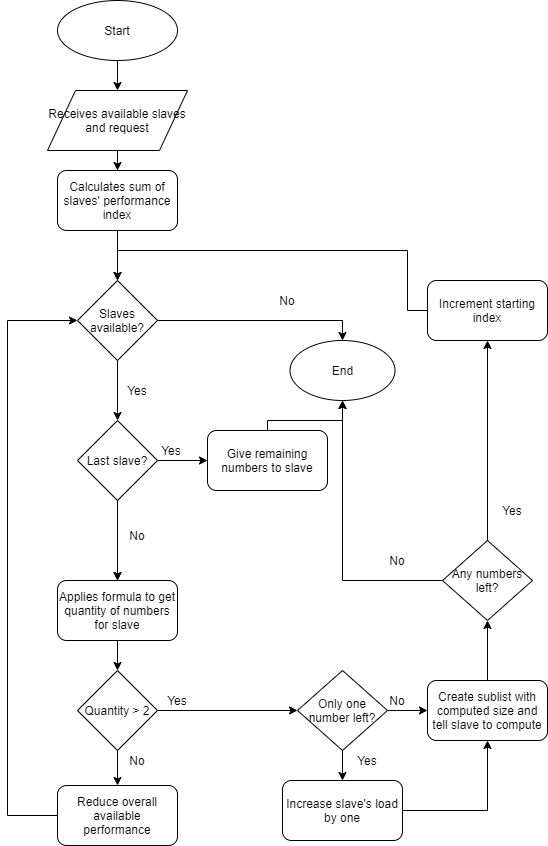

The diagram above was exported from draw.io. Its source (the exported page's mxGraphModel, read from the mxfile embedded in the PNG):
<mxGraphModel dx="1422" dy="713" grid="1" gridSize="10" guides="1" tooltips="1" connect="1" arrows="1" fold="1" page="1" pageScale="1" pageWidth="827" pageHeight="1169" math="0" shadow="0">
  <root>
    <mxCell id="WIyWlLk6GJQsqaUBKTNV-0" />
    <mxCell id="WIyWlLk6GJQsqaUBKTNV-1" parent="WIyWlLk6GJQsqaUBKTNV-0" />
    <mxCell id="BbUmNUnQB-W3XxcIHT1r-23" value="" style="edgeStyle=orthogonalEdgeStyle;rounded=0;orthogonalLoop=1;jettySize=auto;html=1;" parent="WIyWlLk6GJQsqaUBKTNV-1" source="BbUmNUnQB-W3XxcIHT1r-0" target="BbUmNUnQB-W3XxcIHT1r-3" edge="1">
      <mxGeometry relative="1" as="geometry" />
    </mxCell>
    <mxCell id="BbUmNUnQB-W3XxcIHT1r-0" value="Start" style="ellipse;whiteSpace=wrap;html=1;" parent="WIyWlLk6GJQsqaUBKTNV-1" vertex="1">
      <mxGeometry x="160" y="50" width="120" height="60" as="geometry" />
    </mxCell>
    <mxCell id="BbUmNUnQB-W3XxcIHT1r-24" value="" style="edgeStyle=orthogonalEdgeStyle;rounded=0;orthogonalLoop=1;jettySize=auto;html=1;" parent="WIyWlLk6GJQsqaUBKTNV-1" source="BbUmNUnQB-W3XxcIHT1r-3" target="BbUmNUnQB-W3XxcIHT1r-4" edge="1">
      <mxGeometry relative="1" as="geometry" />
    </mxCell>
    <mxCell id="BbUmNUnQB-W3XxcIHT1r-3" value="Receives available slaves and request" style="shape=parallelogram;perimeter=parallelogramPerimeter;whiteSpace=wrap;html=1;" parent="WIyWlLk6GJQsqaUBKTNV-1" vertex="1">
      <mxGeometry x="150" y="140" width="140" height="60" as="geometry" />
    </mxCell>
    <mxCell id="BbUmNUnQB-W3XxcIHT1r-25" value="" style="edgeStyle=orthogonalEdgeStyle;rounded=0;orthogonalLoop=1;jettySize=auto;html=1;" parent="WIyWlLk6GJQsqaUBKTNV-1" source="BbUmNUnQB-W3XxcIHT1r-4" target="BbUmNUnQB-W3XxcIHT1r-22" edge="1">
      <mxGeometry relative="1" as="geometry" />
    </mxCell>
    <mxCell id="BbUmNUnQB-W3XxcIHT1r-4" value="Calculates sum of slaves' performance index" style="rounded=1;whiteSpace=wrap;html=1;" parent="WIyWlLk6GJQsqaUBKTNV-1" vertex="1">
      <mxGeometry x="160" y="220" width="120" height="60" as="geometry" />
    </mxCell>
    <mxCell id="BbUmNUnQB-W3XxcIHT1r-15" value="" style="edgeStyle=orthogonalEdgeStyle;rounded=0;orthogonalLoop=1;jettySize=auto;html=1;" parent="WIyWlLk6GJQsqaUBKTNV-1" source="BbUmNUnQB-W3XxcIHT1r-5" target="BbUmNUnQB-W3XxcIHT1r-6" edge="1">
      <mxGeometry relative="1" as="geometry" />
    </mxCell>
    <mxCell id="BbUmNUnQB-W3XxcIHT1r-5" value="Applies formula to get quantity of numbers for&amp;nbsp;slave" style="rounded=1;whiteSpace=wrap;html=1;" parent="WIyWlLk6GJQsqaUBKTNV-1" vertex="1">
      <mxGeometry x="160" y="630" width="120" height="60" as="geometry" />
    </mxCell>
    <mxCell id="BbUmNUnQB-W3XxcIHT1r-10" value="" style="edgeStyle=orthogonalEdgeStyle;rounded=0;orthogonalLoop=1;jettySize=auto;html=1;" parent="WIyWlLk6GJQsqaUBKTNV-1" source="BbUmNUnQB-W3XxcIHT1r-6" target="BbUmNUnQB-W3XxcIHT1r-7" edge="1">
      <mxGeometry relative="1" as="geometry" />
    </mxCell>
    <mxCell id="BbUmNUnQB-W3XxcIHT1r-19" value="" style="edgeStyle=orthogonalEdgeStyle;rounded=0;orthogonalLoop=1;jettySize=auto;html=1;" parent="WIyWlLk6GJQsqaUBKTNV-1" source="BbUmNUnQB-W3XxcIHT1r-6" target="BbUmNUnQB-W3XxcIHT1r-18" edge="1">
      <mxGeometry relative="1" as="geometry" />
    </mxCell>
    <mxCell id="BbUmNUnQB-W3XxcIHT1r-6" value="Quantity &amp;gt; 2" style="rhombus;whiteSpace=wrap;html=1;" parent="WIyWlLk6GJQsqaUBKTNV-1" vertex="1">
      <mxGeometry x="180" y="720" width="80" height="80" as="geometry" />
    </mxCell>
    <mxCell id="BbUmNUnQB-W3XxcIHT1r-13" style="edgeStyle=orthogonalEdgeStyle;rounded=0;orthogonalLoop=1;jettySize=auto;html=1;exitX=0;exitY=0.5;exitDx=0;exitDy=0;entryX=0;entryY=0.5;entryDx=0;entryDy=0;" parent="WIyWlLk6GJQsqaUBKTNV-1" source="BbUmNUnQB-W3XxcIHT1r-7" target="BbUmNUnQB-W3XxcIHT1r-22" edge="1">
      <mxGeometry relative="1" as="geometry">
        <mxPoint x="150" y="370" as="targetPoint" />
        <Array as="points">
          <mxPoint x="110" y="865" />
          <mxPoint x="110" y="370" />
        </Array>
      </mxGeometry>
    </mxCell>
    <mxCell id="BbUmNUnQB-W3XxcIHT1r-7" value="Reduce overall available performance" style="rounded=1;whiteSpace=wrap;html=1;" parent="WIyWlLk6GJQsqaUBKTNV-1" vertex="1">
      <mxGeometry x="160" y="835" width="120" height="60" as="geometry" />
    </mxCell>
    <mxCell id="BbUmNUnQB-W3XxcIHT1r-11" value="No" style="text;html=1;strokeColor=none;fillColor=none;align=center;verticalAlign=middle;whiteSpace=wrap;rounded=0;" parent="WIyWlLk6GJQsqaUBKTNV-1" vertex="1">
      <mxGeometry x="220" y="800" width="40" height="20" as="geometry" />
    </mxCell>
    <mxCell id="BbUmNUnQB-W3XxcIHT1r-12" style="edgeStyle=orthogonalEdgeStyle;rounded=0;orthogonalLoop=1;jettySize=auto;html=1;exitX=0.5;exitY=1;exitDx=0;exitDy=0;" parent="WIyWlLk6GJQsqaUBKTNV-1" source="BbUmNUnQB-W3XxcIHT1r-11" target="BbUmNUnQB-W3XxcIHT1r-11" edge="1">
      <mxGeometry relative="1" as="geometry" />
    </mxCell>
    <mxCell id="BbUmNUnQB-W3XxcIHT1r-21" value="" style="edgeStyle=orthogonalEdgeStyle;rounded=0;orthogonalLoop=1;jettySize=auto;html=1;" parent="WIyWlLk6GJQsqaUBKTNV-1" source="BbUmNUnQB-W3XxcIHT1r-18" target="BbUmNUnQB-W3XxcIHT1r-20" edge="1">
      <mxGeometry relative="1" as="geometry" />
    </mxCell>
    <mxCell id="BbUmNUnQB-W3XxcIHT1r-30" value="" style="edgeStyle=orthogonalEdgeStyle;rounded=0;orthogonalLoop=1;jettySize=auto;html=1;" parent="WIyWlLk6GJQsqaUBKTNV-1" source="BbUmNUnQB-W3XxcIHT1r-18" target="BbUmNUnQB-W3XxcIHT1r-29" edge="1">
      <mxGeometry relative="1" as="geometry" />
    </mxCell>
    <mxCell id="BbUmNUnQB-W3XxcIHT1r-18" value="Only one number left?" style="rhombus;whiteSpace=wrap;html=1;" parent="WIyWlLk6GJQsqaUBKTNV-1" vertex="1">
      <mxGeometry x="400" y="720" width="90" height="80" as="geometry" />
    </mxCell>
    <mxCell id="BbUmNUnQB-W3XxcIHT1r-45" style="edgeStyle=orthogonalEdgeStyle;rounded=0;orthogonalLoop=1;jettySize=auto;html=1;entryX=0.5;entryY=1;entryDx=0;entryDy=0;" parent="WIyWlLk6GJQsqaUBKTNV-1" source="BbUmNUnQB-W3XxcIHT1r-20" target="BbUmNUnQB-W3XxcIHT1r-29" edge="1">
      <mxGeometry relative="1" as="geometry" />
    </mxCell>
    <mxCell id="BbUmNUnQB-W3XxcIHT1r-20" value="Increase slave's load by one" style="rounded=1;whiteSpace=wrap;html=1;" parent="WIyWlLk6GJQsqaUBKTNV-1" vertex="1">
      <mxGeometry x="385" y="830" width="120" height="60" as="geometry" />
    </mxCell>
    <mxCell id="BbUmNUnQB-W3XxcIHT1r-53" style="edgeStyle=orthogonalEdgeStyle;rounded=0;orthogonalLoop=1;jettySize=auto;html=1;entryX=0.5;entryY=0;entryDx=0;entryDy=0;" parent="WIyWlLk6GJQsqaUBKTNV-1" source="BbUmNUnQB-W3XxcIHT1r-22" target="BbUmNUnQB-W3XxcIHT1r-52" edge="1">
      <mxGeometry relative="1" as="geometry" />
    </mxCell>
    <mxCell id="ZebJB7zXXBwmwAk53dkK-1" value="" style="edgeStyle=orthogonalEdgeStyle;rounded=0;orthogonalLoop=1;jettySize=auto;html=1;" parent="WIyWlLk6GJQsqaUBKTNV-1" source="BbUmNUnQB-W3XxcIHT1r-22" target="ZebJB7zXXBwmwAk53dkK-0" edge="1">
      <mxGeometry relative="1" as="geometry" />
    </mxCell>
    <mxCell id="BbUmNUnQB-W3XxcIHT1r-22" value="Slaves available?" style="rhombus;whiteSpace=wrap;html=1;" parent="WIyWlLk6GJQsqaUBKTNV-1" vertex="1">
      <mxGeometry x="180" y="330" width="80" height="80" as="geometry" />
    </mxCell>
    <mxCell id="BbUmNUnQB-W3XxcIHT1r-28" value="Yes" style="text;html=1;strokeColor=none;fillColor=none;align=center;verticalAlign=middle;whiteSpace=wrap;rounded=0;" parent="WIyWlLk6GJQsqaUBKTNV-1" vertex="1">
      <mxGeometry x="450" y="800" width="40" height="20" as="geometry" />
    </mxCell>
    <mxCell id="ZebJB7zXXBwmwAk53dkK-13" value="" style="edgeStyle=orthogonalEdgeStyle;rounded=0;orthogonalLoop=1;jettySize=auto;html=1;" parent="WIyWlLk6GJQsqaUBKTNV-1" source="BbUmNUnQB-W3XxcIHT1r-29" target="BbUmNUnQB-W3XxcIHT1r-33" edge="1">
      <mxGeometry relative="1" as="geometry" />
    </mxCell>
    <mxCell id="BbUmNUnQB-W3XxcIHT1r-29" value="Create sublist with computed size and tell slave to compute" style="rounded=1;whiteSpace=wrap;html=1;" parent="WIyWlLk6GJQsqaUBKTNV-1" vertex="1">
      <mxGeometry x="530" y="730" width="120" height="60" as="geometry" />
    </mxCell>
    <mxCell id="BbUmNUnQB-W3XxcIHT1r-31" value="Yes" style="text;html=1;strokeColor=none;fillColor=none;align=center;verticalAlign=middle;whiteSpace=wrap;rounded=0;" parent="WIyWlLk6GJQsqaUBKTNV-1" vertex="1">
      <mxGeometry x="260" y="740" width="40" height="20" as="geometry" />
    </mxCell>
    <mxCell id="BbUmNUnQB-W3XxcIHT1r-32" value="No" style="text;html=1;strokeColor=none;fillColor=none;align=center;verticalAlign=middle;whiteSpace=wrap;rounded=0;" parent="WIyWlLk6GJQsqaUBKTNV-1" vertex="1">
      <mxGeometry x="480" y="740" width="40" height="20" as="geometry" />
    </mxCell>
    <mxCell id="BbUmNUnQB-W3XxcIHT1r-44" style="edgeStyle=orthogonalEdgeStyle;rounded=0;orthogonalLoop=1;jettySize=auto;html=1;entryX=0.5;entryY=1;entryDx=0;entryDy=0;" parent="WIyWlLk6GJQsqaUBKTNV-1" source="BbUmNUnQB-W3XxcIHT1r-33" target="BbUmNUnQB-W3XxcIHT1r-42" edge="1">
      <mxGeometry relative="1" as="geometry" />
    </mxCell>
    <mxCell id="ZebJB7zXXBwmwAk53dkK-11" style="edgeStyle=orthogonalEdgeStyle;rounded=0;orthogonalLoop=1;jettySize=auto;html=1;entryX=0.5;entryY=1;entryDx=0;entryDy=0;" parent="WIyWlLk6GJQsqaUBKTNV-1" source="BbUmNUnQB-W3XxcIHT1r-33" target="BbUmNUnQB-W3XxcIHT1r-52" edge="1">
      <mxGeometry relative="1" as="geometry" />
    </mxCell>
    <mxCell id="BbUmNUnQB-W3XxcIHT1r-33" value="Any numbers left?" style="rhombus;whiteSpace=wrap;html=1;" parent="WIyWlLk6GJQsqaUBKTNV-1" vertex="1">
      <mxGeometry x="545" y="590" width="90" height="80" as="geometry" />
    </mxCell>
    <mxCell id="BbUmNUnQB-W3XxcIHT1r-57" style="edgeStyle=orthogonalEdgeStyle;rounded=0;orthogonalLoop=1;jettySize=auto;html=1;" parent="WIyWlLk6GJQsqaUBKTNV-1" source="BbUmNUnQB-W3XxcIHT1r-42" edge="1">
      <mxGeometry relative="1" as="geometry">
        <mxPoint x="220" y="330" as="targetPoint" />
        <Array as="points">
          <mxPoint x="510" y="300" />
          <mxPoint x="220" y="300" />
        </Array>
      </mxGeometry>
    </mxCell>
    <mxCell id="BbUmNUnQB-W3XxcIHT1r-42" value="Increment starting index" style="rounded=1;whiteSpace=wrap;html=1;" parent="WIyWlLk6GJQsqaUBKTNV-1" vertex="1">
      <mxGeometry x="530" y="330" width="120" height="60" as="geometry" />
    </mxCell>
    <mxCell id="BbUmNUnQB-W3XxcIHT1r-46" value="Yes" style="text;html=1;strokeColor=none;fillColor=none;align=center;verticalAlign=middle;whiteSpace=wrap;rounded=0;" parent="WIyWlLk6GJQsqaUBKTNV-1" vertex="1">
      <mxGeometry x="595" y="550" width="40" height="20" as="geometry" />
    </mxCell>
    <mxCell id="BbUmNUnQB-W3XxcIHT1r-52" value="End" style="ellipse;whiteSpace=wrap;html=1;" parent="WIyWlLk6GJQsqaUBKTNV-1" vertex="1">
      <mxGeometry x="392.5" y="390" width="105" height="60" as="geometry" />
    </mxCell>
    <mxCell id="BbUmNUnQB-W3XxcIHT1r-55" value="No" style="text;html=1;strokeColor=none;fillColor=none;align=center;verticalAlign=middle;whiteSpace=wrap;rounded=0;" parent="WIyWlLk6GJQsqaUBKTNV-1" vertex="1">
      <mxGeometry x="370" y="340" width="40" height="20" as="geometry" />
    </mxCell>
    <mxCell id="ZebJB7zXXBwmwAk53dkK-2" value="" style="edgeStyle=orthogonalEdgeStyle;rounded=0;orthogonalLoop=1;jettySize=auto;html=1;" parent="WIyWlLk6GJQsqaUBKTNV-1" source="ZebJB7zXXBwmwAk53dkK-0" target="BbUmNUnQB-W3XxcIHT1r-5" edge="1">
      <mxGeometry relative="1" as="geometry" />
    </mxCell>
    <mxCell id="ZebJB7zXXBwmwAk53dkK-9" value="" style="edgeStyle=orthogonalEdgeStyle;rounded=0;orthogonalLoop=1;jettySize=auto;html=1;" parent="WIyWlLk6GJQsqaUBKTNV-1" source="ZebJB7zXXBwmwAk53dkK-0" target="ZebJB7zXXBwmwAk53dkK-8" edge="1">
      <mxGeometry relative="1" as="geometry" />
    </mxCell>
    <mxCell id="ZebJB7zXXBwmwAk53dkK-0" value="Last slave?" style="rhombus;whiteSpace=wrap;html=1;" parent="WIyWlLk6GJQsqaUBKTNV-1" vertex="1">
      <mxGeometry x="180" y="470" width="80" height="80" as="geometry" />
    </mxCell>
    <mxCell id="ZebJB7zXXBwmwAk53dkK-4" value="" style="edgeStyle=orthogonalEdgeStyle;rounded=0;orthogonalLoop=1;jettySize=auto;html=1;" parent="WIyWlLk6GJQsqaUBKTNV-1" source="ZebJB7zXXBwmwAk53dkK-0" edge="1">
      <mxGeometry relative="1" as="geometry">
        <mxPoint x="220" y="630" as="targetPoint" />
      </mxGeometry>
    </mxCell>
    <mxCell id="ZebJB7zXXBwmwAk53dkK-7" value="No" style="text;html=1;strokeColor=none;fillColor=none;align=center;verticalAlign=middle;whiteSpace=wrap;rounded=0;" parent="WIyWlLk6GJQsqaUBKTNV-1" vertex="1">
      <mxGeometry x="220" y="575" width="40" height="20" as="geometry" />
    </mxCell>
    <mxCell id="ZebJB7zXXBwmwAk53dkK-10" style="edgeStyle=orthogonalEdgeStyle;rounded=0;orthogonalLoop=1;jettySize=auto;html=1;entryX=0.5;entryY=1;entryDx=0;entryDy=0;" parent="WIyWlLk6GJQsqaUBKTNV-1" source="ZebJB7zXXBwmwAk53dkK-8" target="BbUmNUnQB-W3XxcIHT1r-52" edge="1">
      <mxGeometry relative="1" as="geometry">
        <Array as="points">
          <mxPoint x="370" y="470" />
          <mxPoint x="445" y="470" />
        </Array>
      </mxGeometry>
    </mxCell>
    <mxCell id="ZebJB7zXXBwmwAk53dkK-8" value="Give remaining numbers to slave" style="rounded=1;whiteSpace=wrap;html=1;" parent="WIyWlLk6GJQsqaUBKTNV-1" vertex="1">
      <mxGeometry x="310" y="480" width="120" height="60" as="geometry" />
    </mxCell>
    <mxCell id="ZebJB7zXXBwmwAk53dkK-14" value="No" style="text;html=1;strokeColor=none;fillColor=none;align=center;verticalAlign=middle;whiteSpace=wrap;rounded=0;" parent="WIyWlLk6GJQsqaUBKTNV-1" vertex="1">
      <mxGeometry x="480" y="600" width="40" height="20" as="geometry" />
    </mxCell>
    <mxCell id="ZebJB7zXXBwmwAk53dkK-15" value="Yes" style="text;html=1;strokeColor=none;fillColor=none;align=center;verticalAlign=middle;whiteSpace=wrap;rounded=0;" parent="WIyWlLk6GJQsqaUBKTNV-1" vertex="1">
      <mxGeometry x="254" y="490" width="40" height="20" as="geometry" />
    </mxCell>
    <mxCell id="ZebJB7zXXBwmwAk53dkK-16" value="Yes" style="text;html=1;strokeColor=none;fillColor=none;align=center;verticalAlign=middle;whiteSpace=wrap;rounded=0;" parent="WIyWlLk6GJQsqaUBKTNV-1" vertex="1">
      <mxGeometry x="220" y="430" width="40" height="20" as="geometry" />
    </mxCell>
  </root>
</mxGraphModel>